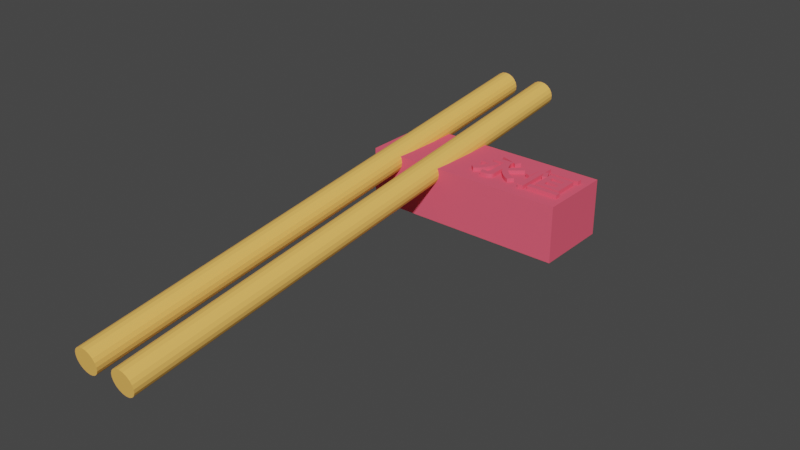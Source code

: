 # Source: 6._Making_Holes.blend  (saved by Blender 5.0.119; exported with 4.5.12 LTS)
import bpy
from mathutils import Matrix  # noqa: F401  (used for matrix-valued properties, if any)

bpy.ops.wm.read_factory_settings(use_empty=True)
scene = bpy.context.scene
scene.name = 'Scene'

# ---- collections
col_collection = bpy.data.collections.new('Collection'); scene.collection.children.link(col_collection)

# ---- materials (node trees are filled in below, after node groups)
mat_color_16089887 = bpy.data.materials.new('color_16089887')
mat_color_16089887.use_backface_culling_lightprobe_volume = False
mat_color_16089887.use_transparent_shadow = False
mat_color_16089887.diffuse_color = (0.9608, 0.5137, 0.1216, 1.0)
mat_color_16089887.roughness = 1.0
mat_color_15277357 = bpy.data.materials.new('color_15277357')
mat_color_15277357.use_backface_culling_lightprobe_volume = False
mat_color_15277357.use_transparent_shadow = False
mat_color_15277357.diffuse_color = (0.9137, 0.1137, 0.1765, 1.0)
mat_color_15277357.roughness = 1.0

# ---- material node trees
mat_color_16089887.use_nodes = True; mat_color_16089887.node_tree.nodes.clear()
_N = mat_color_16089887.node_tree.nodes; _L = mat_color_16089887.node_tree.links
n0 = _N.new('ShaderNodeBsdfPrincipled'); n0.name = 'Principled BSDF'; n0.location = (0, 300)
n0.distribution = 'GGX'
n0.subsurface_method = 'RANDOM_WALK_SKIN'
n0.inputs[0].default_value = (0.9608, 0.5137, 0.1216, 1.0)
n0.inputs[2].default_value = 1.0
n0.inputs[3].default_value = 1.45
n0.inputs[13].default_value = 0.0
n0.inputs[27].default_value = (0.0, 0.0, 0.0, 1.0)
n0.inputs[28].default_value = 1.0
n1 = _N.new('ShaderNodeOutputMaterial'); n1.name = 'Material Output'; n1.location = (280, 300)
_L.new(n0.outputs[0], n1.inputs[0])
n1.is_active_output = True
mat_color_15277357.use_nodes = True; mat_color_15277357.node_tree.nodes.clear()
_N = mat_color_15277357.node_tree.nodes; _L = mat_color_15277357.node_tree.links
n0 = _N.new('ShaderNodeBsdfPrincipled'); n0.name = 'Principled BSDF'; n0.location = (0, 300)
n0.distribution = 'GGX'
n0.subsurface_method = 'RANDOM_WALK_SKIN'
n0.inputs[0].default_value = (0.9137, 0.1137, 0.1765, 1.0)
n0.inputs[2].default_value = 1.0
n0.inputs[3].default_value = 1.45
n0.inputs[13].default_value = 0.0
n0.inputs[27].default_value = (0.0, 0.0, 0.0, 1.0)
n0.inputs[28].default_value = 1.0
n1 = _N.new('ShaderNodeOutputMaterial'); n1.name = 'Material Output'; n1.location = (280, 300)
_L.new(n0.outputs[0], n1.inputs[0])
n1.is_active_output = True

# ---- world
world_world = bpy.data.worlds.new('World'); scene.world = world_world
world_world.use_nodes = True; world_world.node_tree.nodes.clear()
_N = world_world.node_tree.nodes; _L = world_world.node_tree.links
n0 = _N.new('ShaderNodeOutputWorld'); n0.name = 'World Output'; n0.location = (300, 300)
n1 = _N.new('ShaderNodeBackground'); n1.name = 'Background'; n1.location = (10, 300)
n1.inputs[0].default_value = (0.05088, 0.05088, 0.05088, 1.0)
_L.new(n1.outputs[0], n0.inputs[0])
n0.is_active_output = True
world_world.color = (0.05088, 0.05088, 0.05088)
world_world.use_sun_shadow = False
world_world.sun_shadow_jitter_overblur = 0.0

# ---- meshes
me_obj_0 = bpy.data.meshes.new('obj_0')
me_obj_0.from_pydata([(8.832, -75.0, -2.057), (9.329, -75.0, -1.082), (9.5, -75.0, 0.0), (9.329, -75.0, 1.082), (8.832, -75.0, 2.057), (4.918, -75.0, -3.329), (6.0, -75.0, -3.5), (7.082, -75.0, -3.329), (8.057, -75.0, -2.832), (8.057, -75.0, 2.832), (7.082, -75.0, 3.329), (6.0, -75.0, 3.5), (4.918, -75.0, 3.329), (2.671, -75.0, -1.082), (3.168, -75.0, -2.057), (3.943, -75.0, -2.832), (3.943, -75.0, 2.832), (3.168, -75.0, 2.057), (2.671, -75.0, 1.082), (2.5, -75.0, 0.0), (-7.082, -75.0, -3.329), (-6.0, -75.0, -3.5), (-4.918, -75.0, -3.329), (-3.943, -75.0, -2.832), (-3.168, -75.0, -2.057), (-2.671, -75.0, -1.082), (-2.5, -75.0, 0.0), (-2.671, -75.0, 1.082), (-3.168, -75.0, 2.057), (-3.943, -75.0, 2.832), (-4.918, -75.0, 3.329), (-6.0, -75.0, 3.5), (-7.082, -75.0, 3.329), (-9.5, -75.0, 0.0), (-9.329, -75.0, -1.082), (-8.832, -75.0, -2.057), (-8.057, -75.0, -2.832), (-8.057, -75.0, 2.832), (-8.832, -75.0, 2.057), (-9.329, -75.0, 1.082), (9.5, 75.0, 0.0), (9.329, 75.0, -1.082), (8.832, 75.0, -2.057), (8.832, 75.0, 2.057), (9.329, 75.0, 1.082), (6.0, 75.0, 3.5), (7.082, 75.0, 3.329), (8.057, 75.0, 2.832), (8.057, 75.0, -2.832), (7.082, 75.0, -3.329), (6.0, 75.0, -3.5), (4.918, 75.0, -3.329), (4.918, 75.0, 3.329), (3.943, 75.0, -2.832), (3.168, 75.0, -2.057), (2.671, 75.0, -1.082), (2.5, 75.0, 0.0), (2.671, 75.0, 1.082), (3.168, 75.0, 2.057), (3.943, 75.0, 2.832), (-7.082, 75.0, 3.329), (-6.0, 75.0, 3.5), (-4.918, 75.0, 3.329), (-3.943, 75.0, 2.832), (-3.168, 75.0, 2.057), (-2.671, 75.0, 1.082), (-2.5, 75.0, 0.0), (-2.671, 75.0, -1.082), (-3.168, 75.0, -2.057), (-3.943, 75.0, -2.832), (-4.918, 75.0, -3.329), (-6.0, 75.0, -3.5), (-7.082, 75.0, -3.329), (-8.832, 75.0, 2.057), (-8.057, 75.0, 2.832), (-8.057, 75.0, -2.832), (-8.832, 75.0, -2.057), (-9.329, 75.0, -1.082), (-9.5, 75.0, 0.0), (-9.329, 75.0, 1.082)], [], [(2, 3, 6), (3, 4, 6), (4, 9, 6), (7, 8, 6), (8, 0, 6), (0, 1, 6), (1, 2, 6), (9, 10, 6), (10, 11, 6), (5, 6, 11), (12, 14, 11), (5, 11, 15), (15, 11, 14), (12, 16, 14), (13, 14, 16), (17, 19, 16), (18, 19, 17), (13, 16, 19), (22, 23, 21), (23, 24, 21), (24, 25, 21), (25, 26, 21), (26, 27, 21), (27, 28, 21), (28, 29, 21), (29, 30, 21), (30, 31, 21), (20, 21, 31), (32, 33, 31), (35, 31, 34), (36, 31, 35), (20, 31, 36), (34, 31, 33), (33, 32, 37), (33, 37, 38), (33, 38, 39), (42, 43, 41), (40, 41, 43), (40, 43, 44), (47, 42, 46), (43, 42, 47), (45, 46, 42), (45, 42, 48), (45, 48, 49), (45, 49, 50), (45, 50, 51), (51, 53, 45), (45, 53, 52), (55, 56, 54), (53, 54, 56), (53, 56, 57), (53, 57, 58), (53, 58, 59), (59, 52, 53), (62, 63, 61), (63, 64, 61), (64, 65, 61), (65, 66, 61), (66, 67, 61), (67, 68, 61), (68, 69, 61), (69, 70, 61), (70, 71, 61), (60, 61, 71), (72, 74, 71), (75, 74, 72), (60, 71, 74), (75, 76, 74), (73, 74, 76), (73, 76, 77), (73, 77, 78), (73, 78, 79), (46, 10, 47), (64, 29, 28), (28, 65, 64), (22, 70, 69), (70, 22, 21), (20, 75, 72), (62, 30, 29), (31, 61, 60), (24, 69, 68), (72, 21, 20), (26, 66, 65), (66, 26, 67), (68, 67, 24), (39, 73, 79), (55, 13, 19), (35, 76, 75), (76, 35, 77), (34, 77, 35), (39, 79, 33), (78, 33, 79), (34, 33, 77), (78, 77, 33), (46, 11, 10), (2, 40, 44), (40, 2, 1), (50, 49, 6), (65, 28, 27), (71, 70, 21), (65, 27, 26), (18, 58, 57), (48, 8, 7), (16, 59, 58), (53, 5, 15), (49, 48, 7), (71, 21, 72), (48, 0, 8), (52, 16, 12), (12, 11, 52), (7, 6, 49), (50, 6, 5), (18, 57, 19), (9, 4, 47), (60, 74, 32), (9, 47, 10), (37, 74, 38), (53, 15, 14), (55, 14, 13), (0, 48, 42), (17, 16, 58), (1, 41, 40), (75, 20, 36), (42, 41, 0), (1, 0, 41), (5, 53, 51), (60, 32, 31), (46, 45, 11), (24, 23, 69), (19, 56, 55), (37, 32, 74), (56, 19, 57), (14, 54, 53), (14, 55, 54), (16, 52, 59), (67, 26, 25), (11, 45, 52), (25, 24, 67), (5, 51, 50), (23, 22, 69), (38, 73, 39), (35, 75, 36), (38, 74, 73), (31, 30, 61), (62, 61, 30), (29, 63, 62), (29, 64, 63), (43, 47, 4), (3, 2, 44), (44, 43, 3), (4, 3, 43), (17, 58, 18)])
me_obj_0.materials.append(mat_color_16089887)
me_obj_0.update()
me_obj_0_001 = bpy.data.meshes.new('obj_0.001')
me_obj_0_001.from_pydata([(25.38, -9.231, 6.923), (25.38, -9.231, -8.077), (25.38, 10.77, -8.077), (25.38, 10.77, 6.923), (-29.62, 10.77, 6.923), (-29.62, 10.77, -8.077), (-29.62, -9.231, -8.077), (25.38, -9.231, 6.923), (25.38, -9.231, -8.077), (25.38, 10.77, 6.923), (-29.62, 10.77, 6.923), (-29.62, -9.231, -8.077), (-29.62, -9.231, 6.923)], [], [(0, 1, 2), (0, 2, 3), (4, 5, 6), (1, 6, 5), (1, 5, 2), (3, 2, 5), (3, 5, 4), (10, 11, 12), (9, 10, 12), (9, 12, 7), (12, 11, 8), (12, 8, 7)])
me_obj_0_001.materials.append(mat_color_15277357)
me_obj_0_001.update()
me_obj_0_004 = bpy.data.meshes.new('obj_0.004')
me_obj_0_004.from_pydata([(15.07, 3.847, -2.419), (15.07, 3.847, 2.419), (15.07, -2.713, 2.419), (15.07, -2.713, -2.419), (13.45, -0.06179, -2.419), (8.461, 3.847, -2.419), (13.45, 2.464, -2.419), (13.45, 1.206, -2.419), (13.45, 2.464, 2.419), (13.45, 1.206, 2.419), (10.01, 1.206, -2.419), (10.01, 1.206, 2.419), (10.01, -0.06179, 2.419), (10.01, 2.464, 2.419), (10.01, 2.464, -2.419), (13.45, -0.06179, 2.419), (8.461, 2.338, 2.419), (8.461, 2.473, 2.419), (8.461, 2.338, -2.419), (7.246, 2.036, 2.419), (7.156, 2.325, 2.419), (7.319, 1.777, 2.419), (7.319, 1.777, -2.419), (8.461, -2.713, 2.419), (8.461, -2.713, -2.419), (10.01, -1.33, -2.419), (10.01, -0.06179, -2.419), (13.45, -1.33, -2.419), (13.45, -1.33, 2.419), (10.01, -1.33, 2.419), (7.246, 2.036, -2.419), (7.156, 2.325, -2.419), (8.344, 2.8, -2.419), (8.461, 2.473, -2.419), (7.05, 2.635, -2.419), (7.05, 2.635, 2.419), (8.344, 2.8, 2.419), (8.201, 3.168, 2.419), (6.932, 2.961, 2.419), (6.804, 3.293, 2.419), (6.932, 2.961, -2.419), (6.804, 3.293, -2.419), (8.04, 3.561, 2.419), (7.87, 3.963, 2.419), (8.04, 3.561, -2.419), (7.87, 3.963, -2.419), (8.201, 3.168, -2.419), (6.671, 3.625, -2.419), (7.698, 4.357, -2.419), (7.698, 4.357, 2.419), (7.532, 4.728, -2.419), (6.671, 4.36, -2.419), (6.671, 6.944, -2.419), (6.671, 6.944, 2.419), (6.671, 4.36, 2.419), (5.123, 6.944, -2.419), (7.532, 4.728, 2.419), (5.123, -5.626, -2.419), (5.123, -5.626, 2.419), (5.123, 6.944, 2.419), (6.671, 3.625, 2.419), (6.671, -5.626, 2.419), (6.671, -5.626, -2.419), (8.461, 3.847, 2.419), (-2.414, 1.821, -2.419), (-2.414, 1.821, 2.419), (-2.251, 1.431, 2.419), (-2.251, 1.431, -2.419), (-4.564, 2.677, -2.419), (-2.567, 2.222, -2.419), (-2.567, 2.222, 2.419), (-2.71, 2.633, -2.419), (-2.841, 3.054, -2.419), (-2.71, 2.633, 2.419), (-2.841, 3.054, 2.419), (-4.564, 2.677, 2.419), (-7.921, 4.215, 2.419), (-7.921, 2.677, 2.419), (-2.841, 4.167, 2.419), (-2.841, -0.6908, 2.419), (-4.564, -3.739, 2.419), (-4.564, -3.739, -2.419), (-2.938, 4.215, 2.419), (-3.54, 4.467, 2.419), (-2.938, 4.215, -2.419), (-7.921, 4.215, -2.419), (-3.54, 4.467, -2.419), (-2.581, 5.845, 2.419), (-1.793, 5.535, 2.419), (-2.245, 3.879, 2.419), (-2.53, 4.022, 2.419), (-1.793, 5.535, -2.419), (-2.683, 4.094, 2.419), (-1.138, 5.231, 2.419), (-2.384, 3.95, 2.419), (-2.245, 3.879, -2.419), (-2.384, 3.95, -2.419), (-2.53, 4.022, -2.419), (-2.683, 4.094, -2.419), (-2.841, 4.167, -2.419), (-1.138, 5.231, -2.419), (-2.117, 3.81, -2.419), (-2.117, 3.81, 2.419), (-1.999, 3.741, -2.419), (-1.999, 3.741, 2.419), (-2.581, 5.845, -2.419), (-3.454, 6.148, 2.419), (-3.454, 6.148, -2.419), (-4.191, 4.717, -2.419), (-4.362, 6.43, -2.419), (-4.362, 6.43, 2.419), (-5.255, 6.678, -2.419), (-5.255, 6.678, 2.419), (-4.191, 4.717, 2.419), (-4.871, 4.958, 2.419), (-5.558, 5.184, 2.419), (-4.871, 4.958, -2.419), (-5.558, 5.184, -2.419), (-6.234, 5.39, 2.419), (-6.234, 5.39, -2.419), (-6.083, 6.876, 2.419), (-6.876, 5.57, 2.419), (-6.083, 6.876, -2.419), (-6.876, 5.57, -2.419), (-7.921, 2.677, -2.419), (-2.841, -3.768, -2.419), (-2.841, -0.6908, -2.419), (-4.57, -3.838, -2.419), (-4.593, -3.914, -2.419), (-4.593, -3.914, 2.419), (-4.57, -3.838, 2.419), (-2.908, -4.501, -2.419), (-2.857, -4.168, -2.419), (-2.857, -4.168, 2.419), (-2.841, -3.768, 2.419), (-2.908, -4.501, 2.419), (-3.001, -4.777, 2.419), (-3.142, -5.002, 2.419), (-3.001, -4.777, -2.419), (-3.142, -5.002, -2.419), (-4.633, -3.969, -2.419), (-3.338, -5.186, -2.419), (-3.338, -5.186, 2.419), (-3.596, -5.336, 2.419), (-4.633, -3.969, 2.419), (-4.693, -4.006, 2.419), (-4.693, -4.006, -2.419), (-3.894, -5.443, 2.419), (-4.239, -5.518, 2.419), (-3.894, -5.443, -2.419), (-3.596, -5.336, -2.419), (-4.239, -5.518, -2.419), (-4.775, -4.029, -2.419), (-4.63, -5.566, -2.419), (-4.63, -5.566, 2.419), (-4.775, -4.029, 2.419), (-5.069, -5.592, 2.419), (-4.883, -4.039, 2.419), (-5.05, -4.043, 2.419), (-5.05, -4.043, -2.419), (-4.883, -4.039, -2.419), (-5.069, -5.592, -2.419), (-5.556, -5.604, -2.419), (-5.556, -5.604, 2.419), (-5.294, -4.044, -2.419), (-5.595, -4.043, -2.419), (-5.294, -4.044, 2.419), (-5.595, -4.043, 2.419), (-6.141, -5.357, 2.419), (-6.216, -5.083, 2.419), (-6.216, -5.083, -2.419), (-6.309, -4.797, -2.419), (-6.309, -4.797, 2.419), (-5.933, -4.037, 2.419), (-6.414, -4.514, -2.419), (-6.414, -4.514, 2.419), (-6.286, -4.026, 2.419), (-6.525, -4.247, -2.419), (-6.525, -4.247, 2.419), (-6.634, -4.01, -2.419), (-6.634, -4.01, 2.419), (-6.286, -4.026, -2.419), (-5.933, -4.037, -2.419), (-6.141, -5.357, -2.419), (-6.093, -5.607, -2.419), (-6.093, -5.607, 2.419), (-2.306, -1.576, -2.419), (-1.119, -0.5358, -2.419), (-2.077, 1.052, -2.419), (-1.893, 0.6832, -2.419), (-0.5957, -0.1678, -2.419), (-1.893, 0.6832, 2.419), (-1.428, 1.063, -2.419), (-1.428, 1.063, 2.419), (-0.9607, 1.47, -2.419), (-0.04972, 0.2422, -2.419), (0.5083, 0.6822, -2.419), (-0.5957, -0.1678, 2.419), (-0.04972, 0.2422, 2.419), (-0.9607, 1.47, 2.419), (0.5083, 0.6822, 2.419), (1.067, 1.141, -2.419), (-0.5037, 1.893, 2.419), (1.067, 1.141, 2.419), (1.615, 1.606, -2.419), (0.3293, 2.748, 2.419), (-0.06972, 2.322, 2.419), (1.615, 1.606, 2.419), (2.142, 2.067, -2.419), (0.6813, 3.16, 2.419), (2.142, 2.067, 2.419), (0.6813, 3.16, -2.419), (0.3293, 2.748, -2.419), (-0.06972, 2.322, -2.419), (-0.5037, 1.893, -2.419), (-1.119, -0.5358, 2.419), (-2.306, -1.576, 2.419), (-0.6257, -1.159, 2.419), (-0.6257, -1.159, -2.419), (-0.08372, -1.73, 2.419), (-0.08372, -1.73, -2.419), (-1.702, -2.39, -2.419), (-1.702, -2.39, 2.419), (-1.026, -3.128, -2.419), (-1.026, -3.128, 2.419), (-0.2707, -3.785, -2.419), (-0.2707, -3.785, 2.419), (0.5093, -2.246, 2.419), (0.5093, -2.246, -2.419), (1.156, -2.707, -2.419), (1.156, -2.707, 2.419), (0.5673, -4.354, 2.419), (1.857, -3.108, -2.419), (1.857, -3.108, 2.419), (2.004, -4.101, 2.419), (2.617, -3.449, 2.419), (2.419, -3.63, 2.419), (2.212, -3.853, 2.419), (2.212, -3.853, -2.419), (2.419, -3.63, -2.419), (2.617, -3.449, -2.419), (2.004, -4.101, -2.419), (1.809, -4.358, 2.419), (1.809, -4.358, -2.419), (0.5673, -4.354, -2.419), (1.635, -4.607, 2.419), (1.635, -4.607, -2.419), (1.494, -4.833, -2.419), (1.494, -4.833, 2.419), (-2.077, 1.052, 2.419), (15.77, 4.864, -2.419), (15.77, 4.864, 2.419), (15.77, 6.305, -2.419), (15.77, 6.305, 2.419), (7.919, 4.864, -2.419), (7.919, 6.305, 2.419), (7.919, 6.305, -2.419), (7.919, 4.864, 2.419), (5.084, 4.128, -2.419), (5.048, 3.512, -2.419), (5.084, 4.128, 2.419), (3.874, 4.283, -2.419), (3.874, 4.283, 2.419), (3.819, 3.695, -2.419), (3.819, 3.695, 2.419), (3.741, 3.073, -2.419), (3.741, 3.073, 2.419), (4.982, 2.852, 2.419), (5.048, 3.512, 2.419), (3.642, 2.443, 2.419), (3.524, 1.831, 2.419), (3.524, 1.831, -2.419), (3.642, 2.443, -2.419), (4.889, 2.176, 2.419), (4.773, 1.511, 2.419), (4.889, 2.176, -2.419), (4.982, 2.852, -2.419), (4.773, 1.511, -2.419), (3.388, 1.265, -2.419), (4.637, 0.8852, -2.419), (4.637, 0.8852, 2.419), (3.236, 0.7702, 2.419), (3.388, 1.265, 2.419), (4.484, 0.3252, 2.419), (3.236, 0.7702, -2.419), (4.484, 0.3252, -2.419), (-6.218, 1.612, -2.419), (-5.144, 1.157, 2.419), (-6.499, 1.544, -2.419), (-6.499, 1.544, 2.419), (-5.525, -0.1768, -2.419), (-5.144, 1.157, -2.419), (-6.218, 1.612, 2.419), (-5.525, -0.1768, 2.419), (-7.167, 0.04521, 2.419), (-6.018, -1.386, 2.419), (-7.925, -1.448, 2.419), (-6.609, -2.463, 2.419), (-6.018, -1.386, -2.419), (-6.609, -2.463, -2.419), (-7.512, -0.7288, 2.419), (-7.167, 0.04521, -2.419), (-7.925, -1.448, -2.419), (-7.512, -0.7288, -2.419), (-8.399, -2.105, -2.419), (-8.399, -2.105, 2.419), (-8.927, -2.691, 2.419), (-7.283, -3.399, 2.419), (-8.025, -4.185, 2.419), (-8.025, -4.185, -2.419), (-7.283, -3.399, -2.419), (-8.927, -2.691, -2.419), (-9.502, -3.2, -2.419), (-9.903, -3.772, -2.419), (-10.12, -3.623, -2.419), (-10.12, -3.623, 2.419), (-9.502, -3.2, 2.419), (-9.422, -4.182, -2.419), (-9.666, -3.964, -2.419), (-9.903, -3.772, 2.419), (-9.666, -3.964, 2.419), (-9.422, -4.182, 2.419), (-9.19, -4.408, 2.419), (-8.984, -4.624, 2.419), (-9.19, -4.408, -2.419), (-8.984, -4.624, -2.419), (-8.821, -4.813, -2.419), (-8.821, -4.813, 2.419), (-9.779, 0.04521, 2.419), (-9.779, 1.544, -2.419), (-9.779, 0.04521, -2.419), (-9.779, 1.544, 2.419), (7.59, -5.065, 2.419), (15.92, -3.594, 2.419), (7.59, -5.065, -2.419), (15.92, -5.065, 2.419), (7.59, -3.594, -2.419), (7.59, -3.594, 2.419), (15.92, -3.594, -2.419), (15.92, -5.065, -2.419)], [], [(0, 5, 1), (0, 1, 2), (0, 2, 3), (3, 4, 0), (7, 0, 4), (0, 6, 5), (6, 0, 7), (4, 10, 7), (8, 7, 9), (8, 6, 7), (7, 11, 9), (7, 10, 11), (12, 11, 16), (11, 12, 15), (11, 13, 16), (14, 13, 11), (14, 11, 10), (15, 9, 11), (16, 17, 20), (17, 16, 13), (18, 24, 16), (18, 16, 22), (16, 23, 12), (19, 21, 16), (20, 19, 16), (16, 21, 22), (23, 16, 24), (25, 24, 26), (25, 27, 24), (24, 3, 23), (18, 26, 24), (3, 24, 27), (15, 27, 28), (15, 4, 27), (3, 27, 4), (27, 25, 28), (2, 15, 28), (2, 28, 23), (28, 29, 23), (29, 28, 25), (29, 12, 23), (12, 29, 26), (25, 26, 29), (26, 4, 12), (10, 26, 18), (4, 26, 10), (2, 23, 3), (22, 30, 18), (30, 22, 19), (22, 21, 19), (30, 31, 18), (31, 30, 20), (19, 20, 30), (32, 33, 31), (31, 34, 32), (33, 18, 31), (34, 31, 35), (20, 35, 31), (35, 20, 36), (36, 37, 35), (38, 35, 37), (38, 34, 35), (38, 42, 39), (41, 38, 39), (40, 34, 38), (41, 40, 38), (42, 38, 37), (43, 39, 42), (43, 42, 44), (44, 42, 37), (45, 44, 41), (40, 41, 44), (43, 44, 45), (44, 46, 40), (44, 37, 46), (34, 40, 46), (46, 32, 34), (46, 36, 32), (46, 37, 36), (41, 47, 45), (48, 45, 47), (48, 43, 45), (47, 51, 48), (48, 49, 43), (50, 49, 48), (50, 48, 51), (51, 47, 55), (50, 51, 56), (52, 51, 55), (51, 52, 53), (51, 53, 54), (54, 56, 51), (56, 54, 49), (50, 56, 49), (55, 47, 57), (57, 58, 55), (58, 59, 55), (55, 59, 52), (59, 58, 60), (60, 54, 59), (53, 52, 59), (53, 59, 54), (61, 60, 58), (39, 43, 60), (41, 39, 60), (49, 60, 43), (49, 54, 60), (47, 41, 60), (60, 61, 47), (62, 61, 58), (62, 47, 61), (62, 58, 57), (62, 57, 47), (32, 36, 17), (17, 36, 20), (5, 14, 33), (18, 33, 14), (5, 33, 17), (32, 17, 33), (10, 18, 14), (5, 17, 63), (63, 17, 13), (63, 1, 5), (13, 8, 63), (1, 63, 8), (15, 12, 4), (9, 15, 1), (2, 1, 15), (14, 5, 6), (8, 13, 14), (8, 14, 6), (8, 9, 1), (69, 65, 64), (64, 65, 66), (64, 66, 67), (67, 68, 64), (64, 68, 69), (69, 70, 65), (71, 70, 69), (69, 68, 71), (72, 73, 71), (71, 68, 72), (71, 73, 70), (72, 74, 73), (73, 74, 75), (70, 73, 75), (75, 68, 81), (68, 75, 77), (75, 79, 66), (66, 65, 75), (77, 75, 76), (82, 76, 75), (74, 78, 75), (82, 75, 78), (70, 75, 65), (75, 80, 79), (75, 81, 80), (83, 82, 87), (83, 86, 82), (78, 88, 82), (84, 82, 86), (84, 85, 82), (76, 82, 85), (88, 87, 82), (93, 88, 89), (94, 89, 88), (90, 94, 88), (92, 90, 88), (91, 87, 88), (93, 91, 88), (78, 92, 88), (89, 94, 95), (94, 90, 97), (96, 95, 94), (97, 96, 94), (97, 91, 96), (98, 97, 92), (97, 98, 91), (97, 90, 92), (92, 78, 98), (99, 98, 78), (98, 99, 91), (99, 78, 72), (84, 99, 68), (72, 68, 99), (99, 84, 91), (96, 91, 95), (100, 95, 91), (100, 101, 95), (89, 95, 101), (89, 101, 102), (100, 103, 101), (103, 102, 101), (103, 100, 93), (103, 93, 104), (103, 104, 102), (104, 93, 102), (89, 102, 93), (100, 91, 93), (91, 105, 87), (105, 91, 84), (87, 105, 106), (107, 106, 105), (86, 105, 84), (105, 86, 107), (108, 107, 86), (107, 108, 109), (107, 109, 110), (107, 110, 106), (109, 111, 110), (112, 110, 111), (112, 115, 110), (106, 110, 113), (114, 113, 110), (114, 110, 115), (115, 112, 118), (116, 114, 115), (117, 116, 115), (117, 115, 118), (117, 118, 119), (119, 118, 121), (120, 118, 112), (120, 121, 118), (122, 121, 120), (122, 123, 121), (119, 121, 123), (123, 122, 119), (122, 111, 119), (111, 122, 120), (111, 120, 112), (117, 119, 111), (111, 109, 117), (116, 117, 109), (108, 114, 116), (116, 109, 108), (108, 113, 114), (113, 83, 106), (113, 108, 83), (86, 83, 108), (106, 83, 87), (68, 124, 85), (85, 84, 68), (85, 124, 76), (77, 124, 68), (77, 76, 124), (81, 127, 80), (81, 125, 127), (125, 81, 126), (81, 68, 126), (130, 80, 127), (127, 131, 128), (127, 128, 129), (127, 129, 130), (131, 127, 132), (125, 132, 127), (132, 133, 131), (125, 134, 132), (134, 133, 132), (134, 79, 80), (80, 130, 134), (125, 79, 134), (133, 134, 130), (133, 135, 131), (133, 130, 135), (131, 135, 136), (129, 135, 130), (136, 135, 129), (136, 129, 137), (138, 136, 137), (131, 136, 138), (131, 138, 128), (138, 139, 128), (138, 137, 139), (139, 141, 140), (140, 128, 139), (139, 142, 141), (139, 137, 142), (142, 144, 143), (141, 142, 143), (137, 144, 142), (145, 147, 144), (146, 145, 144), (144, 137, 129), (128, 144, 129), (140, 146, 144), (128, 140, 144), (143, 144, 147), (147, 145, 148), (149, 147, 148), (150, 147, 149), (150, 143, 147), (150, 149, 140), (141, 143, 150), (141, 150, 140), (149, 151, 146), (149, 148, 151), (146, 140, 149), (151, 148, 154), (152, 146, 151), (151, 153, 152), (151, 154, 153), (157, 154, 155), (148, 155, 154), (154, 156, 153), (154, 157, 156), (157, 158, 156), (158, 157, 159), (160, 159, 157), (155, 160, 157), (152, 160, 155), (160, 152, 153), (153, 161, 160), (159, 160, 161), (161, 162, 164), (161, 163, 162), (161, 153, 156), (161, 156, 163), (164, 159, 161), (165, 164, 162), (164, 165, 166), (166, 159, 164), (158, 166, 156), (159, 166, 158), (165, 167, 166), (163, 156, 166), (166, 167, 169), (168, 163, 166), (169, 168, 166), (172, 169, 167), (171, 170, 169), (170, 168, 169), (171, 169, 172), (167, 173, 172), (175, 172, 173), (174, 172, 175), (174, 171, 172), (173, 176, 175), (178, 175, 176), (174, 175, 177), (178, 177, 175), (180, 178, 176), (177, 178, 179), (180, 179, 178), (181, 180, 176), (181, 179, 180), (179, 181, 177), (182, 181, 176), (177, 181, 174), (182, 174, 181), (173, 167, 182), (182, 176, 173), (165, 171, 182), (165, 182, 167), (174, 182, 171), (170, 171, 165), (170, 165, 162), (183, 170, 162), (170, 183, 168), (183, 185, 168), (184, 183, 162), (183, 184, 185), (185, 163, 168), (163, 185, 184), (162, 163, 184), (155, 148, 145), (146, 155, 145), (146, 152, 155), (68, 67, 126), (125, 126, 79), (126, 186, 79), (126, 187, 186), (126, 189, 187), (188, 126, 67), (189, 126, 188), (187, 189, 190), (192, 190, 189), (188, 191, 189), (192, 189, 191), (192, 191, 193), (194, 192, 193), (194, 195, 192), (190, 192, 195), (196, 198, 195), (195, 194, 196), (195, 197, 190), (195, 198, 197), (199, 193, 198), (197, 198, 193), (196, 200, 198), (200, 199, 198), (201, 200, 196), (201, 203, 200), (203, 202, 200), (199, 200, 202), (204, 203, 201), (204, 207, 203), (202, 203, 206), (207, 205, 203), (206, 203, 205), (208, 207, 204), (208, 210, 207), (210, 209, 207), (205, 207, 209), (208, 209, 210), (208, 211, 209), (211, 205, 209), (208, 204, 211), (212, 211, 204), (211, 212, 205), (204, 201, 212), (213, 212, 201), (205, 212, 213), (213, 214, 202), (213, 201, 214), (205, 213, 206), (213, 202, 206), (214, 194, 199), (214, 196, 194), (214, 199, 202), (196, 214, 201), (194, 193, 199), (193, 191, 197), (197, 215, 190), (215, 197, 191), (79, 216, 215), (215, 216, 217), (215, 191, 79), (215, 217, 218), (218, 187, 215), (190, 215, 187), (218, 217, 219), (218, 219, 220), (218, 220, 221), (186, 218, 221), (218, 186, 187), (186, 221, 216), (216, 221, 222), (221, 224, 222), (223, 221, 220), (224, 221, 223), (222, 224, 219), (219, 224, 227), (223, 225, 224), (224, 225, 226), (226, 227, 224), (228, 219, 227), (230, 227, 226), (229, 228, 227), (229, 227, 230), (233, 230, 231), (226, 231, 230), (232, 229, 230), (232, 230, 233), (232, 233, 235), (231, 234, 233), (237, 233, 234), (235, 233, 236), (237, 236, 233), (238, 237, 234), (239, 237, 238), (239, 236, 237), (232, 240, 239), (240, 236, 239), (238, 232, 239), (232, 235, 240), (240, 235, 236), (238, 234, 241), (241, 232, 238), (241, 234, 242), (241, 242, 243), (243, 229, 241), (232, 241, 229), (243, 244, 229), (246, 244, 243), (243, 242, 245), (243, 245, 246), (247, 244, 246), (246, 248, 247), (246, 245, 248), (248, 245, 231), (247, 248, 231), (247, 231, 244), (245, 242, 231), (244, 231, 226), (225, 229, 244), (244, 226, 225), (242, 234, 231), (228, 229, 225), (228, 220, 219), (220, 228, 223), (225, 223, 228), (219, 217, 222), (222, 217, 216), (186, 216, 79), (191, 249, 79), (188, 249, 191), (249, 66, 79), (67, 66, 249), (67, 249, 188), (72, 78, 74), (250, 253, 251), (254, 250, 251), (250, 254, 252), (250, 252, 253), (254, 251, 257), (256, 252, 254), (255, 254, 257), (255, 256, 254), (257, 251, 253), (253, 255, 257), (252, 256, 253), (256, 255, 253), (258, 259, 263), (259, 258, 260), (258, 262, 260), (261, 258, 263), (258, 261, 262), (264, 263, 266), (263, 264, 261), (265, 263, 259), (265, 266, 263), (266, 269, 267), (267, 268, 266), (264, 266, 268), (265, 269, 266), (273, 267, 269), (269, 270, 273), (270, 269, 271), (272, 271, 269), (269, 265, 272), (276, 267, 273), (273, 270, 274), (274, 275, 273), (273, 275, 276), (268, 267, 276), (259, 268, 276), (259, 276, 265), (265, 276, 272), (275, 272, 276), (272, 275, 271), (275, 277, 271), (274, 277, 275), (271, 277, 278), (279, 278, 277), (280, 279, 277), (280, 277, 274), (280, 274, 282), (282, 281, 280), (283, 280, 281), (280, 283, 279), (281, 284, 283), (285, 279, 283), (285, 283, 284), (279, 285, 284), (279, 284, 278), (284, 281, 282), (278, 284, 282), (271, 278, 282), (271, 282, 270), (282, 274, 270), (260, 264, 268), (259, 260, 268), (260, 262, 264), (262, 261, 264), (291, 286, 287), (292, 287, 286), (288, 286, 290), (286, 288, 289), (286, 289, 292), (291, 290, 286), (292, 289, 293), (287, 292, 293), (293, 295, 290), (290, 291, 293), (293, 294, 295), (294, 293, 289), (287, 293, 291), (298, 290, 295), (294, 300, 295), (295, 296, 297), (300, 296, 295), (299, 295, 297), (295, 299, 298), (300, 301, 303), (301, 300, 294), (302, 296, 300), (303, 302, 300), (303, 301, 298), (302, 303, 298), (302, 299, 304), (302, 304, 305), (298, 299, 302), (302, 305, 296), (305, 297, 296), (305, 306, 307), (304, 306, 305), (297, 305, 307), (308, 307, 306), (308, 309, 307), (297, 307, 299), (310, 307, 309), (310, 299, 307), (299, 310, 304), (309, 311, 310), (304, 310, 311), (312, 311, 309), (311, 312, 306), (306, 304, 311), (314, 312, 313), (313, 312, 318), (312, 309, 317), (312, 314, 315), (312, 315, 316), (316, 306, 312), (318, 312, 317), (318, 319, 313), (318, 320, 319), (317, 320, 318), (320, 321, 316), (317, 321, 320), (319, 320, 316), (316, 321, 308), (322, 308, 321), (321, 317, 322), (322, 323, 308), (324, 323, 322), (324, 322, 317), (324, 309, 325), (324, 325, 323), (324, 317, 309), (326, 325, 309), (325, 326, 327), (325, 327, 323), (327, 308, 323), (309, 327, 326), (308, 327, 309), (313, 319, 315), (315, 319, 316), (306, 316, 308), (313, 315, 314), (301, 294, 328), (290, 298, 301), (301, 288, 290), (301, 328, 330), (329, 288, 301), (330, 329, 301), (329, 330, 328), (289, 288, 329), (329, 328, 331), (289, 329, 331), (289, 331, 294), (328, 294, 331), (333, 337, 332), (332, 335, 333), (334, 335, 332), (336, 334, 332), (336, 332, 337), (336, 337, 333), (336, 338, 334), (338, 336, 333), (338, 333, 335), (339, 334, 338), (338, 335, 339), (334, 339, 335)])
me_obj_0_004.materials.append(mat_color_15277357)
me_obj_0_004.update()

# ---- objects
ob_chopsticks = bpy.data.objects.new('chopsticks', me_obj_0)
ob_holder = bpy.data.objects.new('holder', me_obj_0_001)
ob_characters = bpy.data.objects.new('characters', me_obj_0_004)

# ---- transforms, parenting, visibility, modifiers, constraints
ob_chopsticks.location = (-20.45, -18.0, 10.38)
ob_chopsticks.rotation_euler = (0.1259, -0.0, 0.0)
ob_holder.location = (-2.385, 14.23, 8.077)
ob_holder.rotation_euler = (-1.192e-07, -0.0, 0.0)
_m = ob_holder.modifiers.new('Boolean', 'BOOLEAN')
_m.object = ob_chopsticks
_m = ob_holder.modifiers.new('Boolean.001', 'BOOLEAN')
_m.object = ob_characters
ob_characters.location = (5.26, 14.22, 13.61)
ob_characters.rotation_euler = (-1.192e-07, -0.0, 0.0)

# ---- collection membership
col_collection.objects.link(ob_chopsticks)
col_collection.objects.link(ob_holder)
col_collection.objects.link(ob_characters)

# ---- scene / render settings (as saved in the file)
scene.frame_start = 1; scene.frame_end = 250; scene.frame_set(1)
scene.render.engine = 'BLENDER_EEVEE_NEXT'
scene.render.bake_bias = 0.0
scene.render.bake_samples = 0
scene.cycles.sampling_pattern = 'TABULATED_SOBOL'
scene.eevee.ray_tracing_options.trace_max_roughness = 0.0
scene.view_settings.view_transform = 'Filmic'
bpy.context.view_layer.update()

# ---- added for rendering (the .blend has no active camera and no usable light): camera, sun
cam_auto = bpy.data.cameras.new('AutoCamera')
cam_auto.lens = 50.0
cam_auto.sensor_width = 36.0
cam_auto.clip_end = 2623.14
ob_auto_camera = bpy.data.objects.new('AutoCamera', cam_auto)
scene.collection.objects.link(ob_auto_camera)
ob_auto_camera.location = (144.967, -197.36, 129.95)
ob_auto_camera.rotation_euler = (1.09748, -7.21219e-08, 0.694738)
scene.camera = ob_auto_camera
light_auto_sun = bpy.data.lights.new('AutoSun', 'SUN')
light_auto_sun.energy = 3.0
light_auto_sun.angle = 0.0523599
ob_auto_sun = bpy.data.objects.new('AutoSun', light_auto_sun)
scene.collection.objects.link(ob_auto_sun)
ob_auto_sun.rotation_euler = (0.872665, 0.174533, 0.523599)
bpy.context.view_layer.update()
